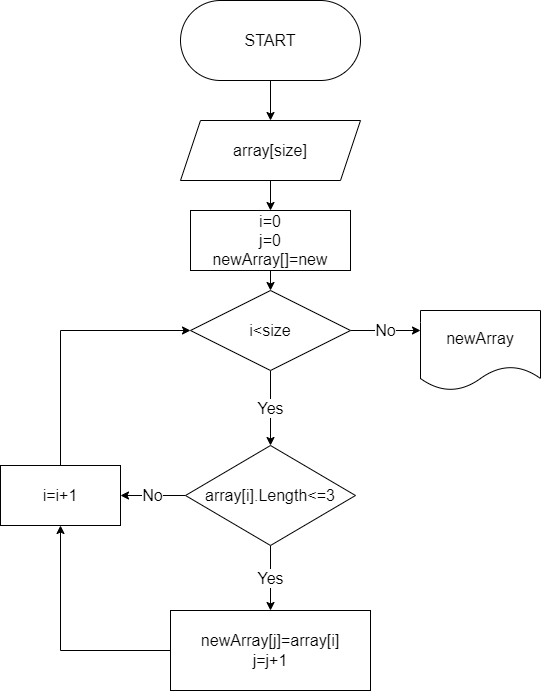

The diagram above was exported from draw.io. Its source (the exported page's mxGraphModel, read from the mxfile embedded in the PNG):
<mxGraphModel dx="880" dy="452" grid="1" gridSize="10" guides="1" tooltips="1" connect="1" arrows="1" fold="1" page="1" pageScale="1" pageWidth="827" pageHeight="1169" math="0" shadow="0">
  <root>
    <mxCell id="0" />
    <mxCell id="1" parent="0" />
    <mxCell id="lTIUukZFyOuj8fCXZPrd-3" style="edgeStyle=orthogonalEdgeStyle;rounded=0;orthogonalLoop=1;jettySize=auto;html=1;exitX=0.5;exitY=1;exitDx=0;exitDy=0;entryX=0.5;entryY=0;entryDx=0;entryDy=0;fontSize=16;" edge="1" parent="1" source="lTIUukZFyOuj8fCXZPrd-1" target="lTIUukZFyOuj8fCXZPrd-2">
      <mxGeometry relative="1" as="geometry" />
    </mxCell>
    <mxCell id="lTIUukZFyOuj8fCXZPrd-1" value="&lt;font style=&quot;font-size: 16px;&quot;&gt;START&lt;/font&gt;" style="rounded=1;whiteSpace=wrap;html=1;arcSize=50;" vertex="1" parent="1">
      <mxGeometry x="410" y="40" width="180" height="80" as="geometry" />
    </mxCell>
    <mxCell id="lTIUukZFyOuj8fCXZPrd-5" style="edgeStyle=orthogonalEdgeStyle;rounded=0;orthogonalLoop=1;jettySize=auto;html=1;exitX=0.5;exitY=1;exitDx=0;exitDy=0;entryX=0.5;entryY=0;entryDx=0;entryDy=0;fontSize=16;" edge="1" parent="1" source="lTIUukZFyOuj8fCXZPrd-2" target="lTIUukZFyOuj8fCXZPrd-4">
      <mxGeometry relative="1" as="geometry" />
    </mxCell>
    <mxCell id="lTIUukZFyOuj8fCXZPrd-2" value="&lt;font style=&quot;font-size: 16px;&quot;&gt;array[size]&lt;/font&gt;" style="shape=parallelogram;perimeter=parallelogramPerimeter;whiteSpace=wrap;html=1;fixedSize=1;" vertex="1" parent="1">
      <mxGeometry x="410" y="160" width="180" height="60" as="geometry" />
    </mxCell>
    <mxCell id="lTIUukZFyOuj8fCXZPrd-7" style="edgeStyle=orthogonalEdgeStyle;rounded=0;orthogonalLoop=1;jettySize=auto;html=1;exitX=0.5;exitY=1;exitDx=0;exitDy=0;entryX=0.5;entryY=0;entryDx=0;entryDy=0;fontSize=16;" edge="1" parent="1" source="lTIUukZFyOuj8fCXZPrd-4" target="lTIUukZFyOuj8fCXZPrd-6">
      <mxGeometry relative="1" as="geometry" />
    </mxCell>
    <mxCell id="lTIUukZFyOuj8fCXZPrd-4" value="i=0&lt;br&gt;j=0&lt;br&gt;newArray[]=new" style="rounded=0;whiteSpace=wrap;html=1;fontSize=16;" vertex="1" parent="1">
      <mxGeometry x="420" y="250" width="160" height="60" as="geometry" />
    </mxCell>
    <mxCell id="lTIUukZFyOuj8fCXZPrd-10" value="Yes" style="edgeStyle=orthogonalEdgeStyle;rounded=0;orthogonalLoop=1;jettySize=auto;html=1;exitX=0.5;exitY=1;exitDx=0;exitDy=0;entryX=0.5;entryY=0;entryDx=0;entryDy=0;fontSize=16;" edge="1" parent="1" source="lTIUukZFyOuj8fCXZPrd-6" target="lTIUukZFyOuj8fCXZPrd-9">
      <mxGeometry relative="1" as="geometry" />
    </mxCell>
    <mxCell id="lTIUukZFyOuj8fCXZPrd-26" value="No" style="edgeStyle=orthogonalEdgeStyle;rounded=0;orthogonalLoop=1;jettySize=auto;html=1;exitX=1;exitY=0.5;exitDx=0;exitDy=0;entryX=0;entryY=0.25;entryDx=0;entryDy=0;fontSize=16;" edge="1" parent="1" source="lTIUukZFyOuj8fCXZPrd-6" target="lTIUukZFyOuj8fCXZPrd-24">
      <mxGeometry relative="1" as="geometry" />
    </mxCell>
    <mxCell id="lTIUukZFyOuj8fCXZPrd-6" value="i&amp;lt;size" style="rhombus;whiteSpace=wrap;html=1;fontSize=16;" vertex="1" parent="1">
      <mxGeometry x="420" y="330" width="160" height="80" as="geometry" />
    </mxCell>
    <mxCell id="lTIUukZFyOuj8fCXZPrd-12" value="Yes" style="edgeStyle=orthogonalEdgeStyle;rounded=0;orthogonalLoop=1;jettySize=auto;html=1;exitX=0.5;exitY=1;exitDx=0;exitDy=0;entryX=0.5;entryY=0;entryDx=0;entryDy=0;fontSize=16;" edge="1" parent="1" source="lTIUukZFyOuj8fCXZPrd-9" target="lTIUukZFyOuj8fCXZPrd-11">
      <mxGeometry relative="1" as="geometry" />
    </mxCell>
    <mxCell id="lTIUukZFyOuj8fCXZPrd-30" value="No" style="edgeStyle=orthogonalEdgeStyle;rounded=0;orthogonalLoop=1;jettySize=auto;html=1;exitX=0;exitY=0.5;exitDx=0;exitDy=0;entryX=1;entryY=0.5;entryDx=0;entryDy=0;fontSize=16;" edge="1" parent="1" source="lTIUukZFyOuj8fCXZPrd-9" target="lTIUukZFyOuj8fCXZPrd-28">
      <mxGeometry relative="1" as="geometry" />
    </mxCell>
    <mxCell id="lTIUukZFyOuj8fCXZPrd-9" value="array[i].Length&amp;lt;=3" style="rhombus;whiteSpace=wrap;html=1;fontSize=16;" vertex="1" parent="1">
      <mxGeometry x="415" y="485" width="170" height="100" as="geometry" />
    </mxCell>
    <mxCell id="lTIUukZFyOuj8fCXZPrd-29" style="edgeStyle=orthogonalEdgeStyle;rounded=0;orthogonalLoop=1;jettySize=auto;html=1;exitX=0;exitY=0.5;exitDx=0;exitDy=0;entryX=0.5;entryY=1;entryDx=0;entryDy=0;fontSize=16;" edge="1" parent="1" source="lTIUukZFyOuj8fCXZPrd-11" target="lTIUukZFyOuj8fCXZPrd-28">
      <mxGeometry relative="1" as="geometry" />
    </mxCell>
    <mxCell id="lTIUukZFyOuj8fCXZPrd-11" value="newArray[j]=array[i]&lt;br&gt;j=j+1" style="rounded=0;whiteSpace=wrap;html=1;fontSize=16;" vertex="1" parent="1">
      <mxGeometry x="400" y="650" width="200" height="80" as="geometry" />
    </mxCell>
    <mxCell id="lTIUukZFyOuj8fCXZPrd-24" value="newArray" style="shape=document;whiteSpace=wrap;html=1;boundedLbl=1;fontSize=16;" vertex="1" parent="1">
      <mxGeometry x="650" y="350" width="120" height="80" as="geometry" />
    </mxCell>
    <mxCell id="lTIUukZFyOuj8fCXZPrd-31" style="edgeStyle=orthogonalEdgeStyle;rounded=0;orthogonalLoop=1;jettySize=auto;html=1;exitX=0.5;exitY=0;exitDx=0;exitDy=0;entryX=0;entryY=0.5;entryDx=0;entryDy=0;fontSize=16;" edge="1" parent="1" source="lTIUukZFyOuj8fCXZPrd-28" target="lTIUukZFyOuj8fCXZPrd-6">
      <mxGeometry relative="1" as="geometry" />
    </mxCell>
    <mxCell id="lTIUukZFyOuj8fCXZPrd-28" value="i=i+1" style="rounded=0;whiteSpace=wrap;html=1;fontSize=16;" vertex="1" parent="1">
      <mxGeometry x="230" y="505" width="120" height="60" as="geometry" />
    </mxCell>
  </root>
</mxGraphModel>